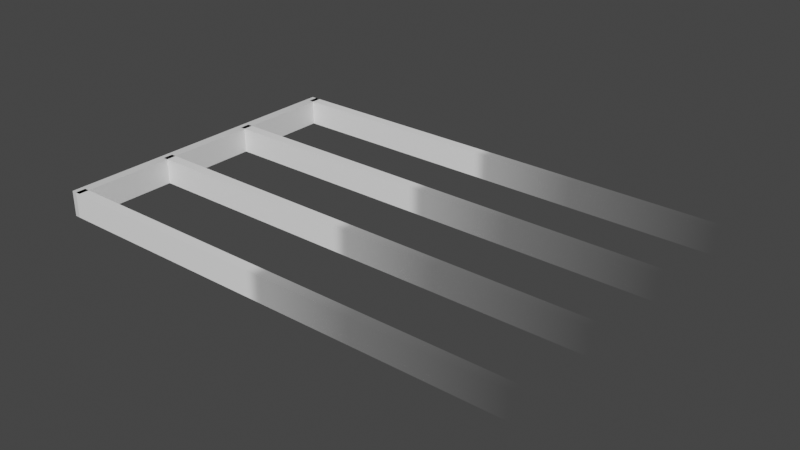 # Source: triangle.blend  (saved by Blender 3.6.13; exported with 4.5.12 LTS)
import bpy
from mathutils import Matrix  # noqa: F401  (used for matrix-valued properties, if any)

bpy.ops.wm.read_factory_settings(use_empty=True)
scene = bpy.context.scene
scene.name = 'Scene'

# ---- collections
col_collection = bpy.data.collections.new('Collection'); scene.collection.children.link(col_collection)

# ---- materials (node trees are filled in below, after node groups)
mat_material_005 = bpy.data.materials.new('Material.005')
mat_material_005.surface_render_method = 'BLENDED'
mat_material_005.blend_method = 'BLEND'
mat_material_005.use_transparent_shadow = False
mat_material_006 = bpy.data.materials.new('Material.006')
mat_material_006.use_transparent_shadow = False

# ---- material node trees
mat_material_005.use_nodes = True; mat_material_005.node_tree.nodes.clear()
_N = mat_material_005.node_tree.nodes; _L = mat_material_005.node_tree.links
n0 = _N.new('ShaderNodeBsdfPrincipled'); n0.name = 'Principled BSDF'; n0.location = (10, 300)
n0.distribution = 'GGX'
n0.subsurface_method = 'RANDOM_WALK_SKIN'
n0.inputs[3].default_value = 1.45
n0.inputs[27].default_value = (0.0, 0.0, 0.0, 1.0)
n0.inputs[28].default_value = 1.0
n1 = _N.new('ShaderNodeOutputMaterial'); n1.name = 'Material Output'; n1.location = (300, 300)
n2 = _N.new('ShaderNodeMapping'); n2.name = 'Mapping'; n2.location = (-566, 240)
n2.inputs[1].default_value = (2.0, 0.0, 0.0)
n2.inputs[2].default_value = (3.927, 0.0, 0.0)
n2.inputs[3].default_value = (0.0, 1.0, 1.0)
n3 = _N.new('ShaderNodeTexCoord'); n3.name = 'Texture Coordinate'; n3.location = (-786, 189)
n4 = _N.new('ShaderNodeValToRGB'); n4.name = 'Color Ramp'; n4.location = (-332, 214)
while len(n4.color_ramp.elements) > 1: n4.color_ramp.elements.remove(n4.color_ramp.elements[-1])
n4.color_ramp.elements[0].position = 0.4045; n4.color_ramp.elements[0].color = (1.0, 1.0, 1.0, 1.0)
_e = n4.color_ramp.elements.new(0.4153); _e.color = (1.0, 1.0, 1.0, 0.4456)
_e = n4.color_ramp.elements.new(0.5034); _e.color = (1.0, 1.0, 1.0, 0.1431)
_e = n4.color_ramp.elements.new(0.6386); _e.color = (1.0, 1.0, 1.0, 0.0)
_L.new(n0.outputs[0], n1.inputs[0])
_L.new(n2.outputs[0], n4.inputs[0])
_L.new(n3.outputs[0], n2.inputs[0])
_L.new(n4.outputs[0], n0.inputs[0])
_L.new(n4.outputs[1], n0.inputs[4])
n1.is_active_output = True
mat_material_006.use_nodes = True; mat_material_006.node_tree.nodes.clear()
_N = mat_material_006.node_tree.nodes; _L = mat_material_006.node_tree.links
n0 = _N.new('ShaderNodeBsdfPrincipled'); n0.name = 'Principled BSDF'; n0.location = (10, 300)
n0.distribution = 'GGX'
n0.subsurface_method = 'RANDOM_WALK_SKIN'
n0.inputs[3].default_value = 1.45
n0.inputs[27].default_value = (0.0, 0.0, 0.0, 1.0)
n0.inputs[28].default_value = 1.0
n1 = _N.new('ShaderNodeOutputMaterial'); n1.name = 'Material Output'; n1.location = (300, 300)
_L.new(n0.outputs[0], n1.inputs[0])
n1.is_active_output = True

# ---- world
world_world_003 = bpy.data.worlds.new('World.003'); scene.world = world_world_003
world_world_003.use_nodes = True; world_world_003.node_tree.nodes.clear()
_N = world_world_003.node_tree.nodes; _L = world_world_003.node_tree.links
n0 = _N.new('ShaderNodeBackground'); n0.name = 'Background'; n0.location = (10, 300)
n0.inputs[0].default_value = (0.05, 0.05, 0.05, 1.0)
n1 = _N.new('ShaderNodeOutputWorld'); n1.name = 'World Output'; n1.location = (300, 300)
_L.new(n0.outputs[0], n1.inputs[0])
n1.is_active_output = True
world_world_003.use_sun_shadow = False
world_world_003.sun_shadow_jitter_overblur = 0.0

# ---- meshes
me_cube_001 = bpy.data.meshes.new('Cube.001')
me_cube_001.from_pydata([(-1.0, -1.0, -1.0), (-1.0, -1.0, 1.0), (-1.0, 1.0, -1.0), (-1.0, 1.0, 1.0), (1.0, -1.0, -1.0), (1.0, -1.0, 1.0), (1.0, 1.0, -1.0), (1.0, 1.0, 1.0)], [], [(0, 1, 3, 2), (2, 3, 7, 6), (6, 7, 5, 4), (4, 5, 1, 0), (2, 6, 4, 0), (7, 3, 1, 5)])
_uv = me_cube_001.uv_layers.new(name='UVMap')
_uv.uv.foreach_set('vector', [0.375, 0.0, 0.625, 0.0, 0.625, 0.25, 0.375, 0.25, 0.375, 0.25, 0.625, 0.25, 0.625, 0.5, 0.375, 0.5, 0.375, 0.5, 0.625, 0.5, 0.625, 0.75, 0.375, 0.75, 0.375, 0.75, 0.625, 0.75, 0.625, 1.0, 0.375, 1.0, 0.125, 0.5, 0.375, 0.5, 0.375, 0.75, 0.125, 0.75, 0.625, 0.5, 0.875, 0.5, 0.875, 0.75, 0.625, 0.75])
me_cube_001.materials.append(mat_material_005)
me_cube_001.update()
me_cube_002 = bpy.data.meshes.new('Cube.002')
me_cube_002.from_pydata([(-1.0, -1.0, -1.0), (-1.0, -1.0, 1.0), (-1.0, 1.0, -1.0), (-1.0, 1.0, 1.0), (1.0, -1.0, -1.0), (1.0, -1.0, 1.0), (1.0, 1.0, -1.0), (1.0, 1.0, 1.0)], [], [(0, 1, 3, 2), (2, 3, 7, 6), (6, 7, 5, 4), (4, 5, 1, 0), (2, 6, 4, 0), (7, 3, 1, 5)])
_uv = me_cube_002.uv_layers.new(name='UVMap')
_uv.uv.foreach_set('vector', [0.375, 0.0, 0.625, 0.0, 0.625, 0.25, 0.375, 0.25, 0.375, 0.25, 0.625, 0.25, 0.625, 0.5, 0.375, 0.5, 0.375, 0.5, 0.625, 0.5, 0.625, 0.75, 0.375, 0.75, 0.375, 0.75, 0.625, 0.75, 0.625, 1.0, 0.375, 1.0, 0.125, 0.5, 0.375, 0.5, 0.375, 0.75, 0.125, 0.75, 0.625, 0.5, 0.875, 0.5, 0.875, 0.75, 0.625, 0.75])
me_cube_002.materials.append(mat_material_005)
me_cube_002.update()
me_cube_003 = bpy.data.meshes.new('Cube.003')
me_cube_003.from_pydata([(-1.0, -1.0, -1.0), (-1.0, -1.0, 1.0), (-1.0, 1.0, -1.0), (-1.0, 1.0, 1.0), (1.0, -1.0, -1.0), (1.0, -1.0, 1.0), (1.0, 1.0, -1.0), (1.0, 1.0, 1.0)], [], [(0, 1, 3, 2), (2, 3, 7, 6), (6, 7, 5, 4), (4, 5, 1, 0), (2, 6, 4, 0), (7, 3, 1, 5)])
_uv = me_cube_003.uv_layers.new(name='UVMap')
_uv.uv.foreach_set('vector', [0.375, 0.0, 0.625, 0.0, 0.625, 0.25, 0.375, 0.25, 0.375, 0.25, 0.625, 0.25, 0.625, 0.5, 0.375, 0.5, 0.375, 0.5, 0.625, 0.5, 0.625, 0.75, 0.375, 0.75, 0.375, 0.75, 0.625, 0.75, 0.625, 1.0, 0.375, 1.0, 0.125, 0.5, 0.375, 0.5, 0.375, 0.75, 0.125, 0.75, 0.625, 0.5, 0.875, 0.5, 0.875, 0.75, 0.625, 0.75])
me_cube_003.materials.append(mat_material_005)
me_cube_003.update()
me_cube_004 = bpy.data.meshes.new('Cube.004')
me_cube_004.from_pydata([(-1.0, -1.0, -1.0), (-1.0, -1.0, 1.0), (-1.0, 1.0, -1.0), (-1.0, 1.0, 1.0), (1.0, -1.0, -1.0), (1.0, -1.0, 1.0), (1.0, 1.0, -1.0), (1.0, 1.0, 1.0)], [], [(0, 1, 3, 2), (2, 3, 7, 6), (6, 7, 5, 4), (4, 5, 1, 0), (2, 6, 4, 0), (7, 3, 1, 5)])
_uv = me_cube_004.uv_layers.new(name='UVMap')
_uv.uv.foreach_set('vector', [0.375, 0.0, 0.625, 0.0, 0.625, 0.25, 0.375, 0.25, 0.375, 0.25, 0.625, 0.25, 0.625, 0.5, 0.375, 0.5, 0.375, 0.5, 0.625, 0.5, 0.625, 0.75, 0.375, 0.75, 0.375, 0.75, 0.625, 0.75, 0.625, 1.0, 0.375, 1.0, 0.125, 0.5, 0.375, 0.5, 0.375, 0.75, 0.125, 0.75, 0.625, 0.5, 0.875, 0.5, 0.875, 0.75, 0.625, 0.75])
me_cube_004.materials.append(mat_material_005)
me_cube_004.update()
me_cube_005 = bpy.data.meshes.new('Cube.005')
me_cube_005.from_pydata([(-1.0, -1.0, -1.0), (-1.0, -1.0, 1.0), (-1.0, 1.0, -1.0), (-1.0, 1.0, 1.0), (1.0, -1.0, -1.0), (1.0, -1.0, 1.0), (1.0, 1.0, -1.0), (1.0, 1.0, 1.0)], [], [(0, 1, 3, 2), (2, 3, 7, 6), (6, 7, 5, 4), (4, 5, 1, 0), (2, 6, 4, 0), (7, 3, 1, 5)])
_uv = me_cube_005.uv_layers.new(name='UVMap')
_uv.uv.foreach_set('vector', [0.375, 0.0, 0.625, 0.0, 0.625, 0.25, 0.375, 0.25, 0.375, 0.25, 0.625, 0.25, 0.625, 0.5, 0.375, 0.5, 0.375, 0.5, 0.625, 0.5, 0.625, 0.75, 0.375, 0.75, 0.375, 0.75, 0.625, 0.75, 0.625, 1.0, 0.375, 1.0, 0.125, 0.5, 0.375, 0.5, 0.375, 0.75, 0.125, 0.75, 0.625, 0.5, 0.875, 0.5, 0.875, 0.75, 0.625, 0.75])
me_cube_005.materials.append(mat_material_006)
me_cube_005.update()

# ---- objects
ob_cube = bpy.data.objects.new('Cube', me_cube_001)
ob_cube_001 = bpy.data.objects.new('Cube.001', me_cube_002)
ob_cube_002 = bpy.data.objects.new('Cube.002', me_cube_003)
ob_cube_003 = bpy.data.objects.new('Cube.003', me_cube_004)
ob_cube_004 = bpy.data.objects.new('Cube.004', me_cube_005)

# ---- transforms, parenting, visibility, modifiers, constraints
ob_cube.location = (10.0, -2.0, 0.0)
ob_cube.rotation_euler = (0.0, 0.0, 1.571)
ob_cube.scale = (0.2, 10.0, 0.5)
ob_cube_001.location = (10.0, 2.0, 0.0)
ob_cube_001.rotation_euler = (0.0, 0.0, 1.571)
ob_cube_001.scale = (0.2, 10.0, 0.5)
ob_cube_002.location = (10.0, -6.0, 0.0)
ob_cube_002.rotation_euler = (0.0, 0.0, 1.571)
ob_cube_002.scale = (0.2, 10.0, 0.5)
ob_cube_003.location = (10.0, 6.0, 0.0)
ob_cube_003.rotation_euler = (0.0, 0.0, 1.571)
ob_cube_003.scale = (0.2, 10.0, 0.5)
ob_cube_004.location = (0.0, 0.0, 0.0)
ob_cube_004.scale = (0.2, 6.2, 0.5)

# ---- collection membership
col_collection.objects.link(ob_cube)
col_collection.objects.link(ob_cube_001)
col_collection.objects.link(ob_cube_002)
col_collection.objects.link(ob_cube_003)
col_collection.objects.link(ob_cube_004)

# ---- scene / render settings (as saved in the file)
scene.frame_start = 1; scene.frame_end = 250; scene.frame_set(0)
scene.render.engine = 'BLENDER_EEVEE_NEXT'
scene.cycles.sampling_pattern = 'TABULATED_SOBOL'
scene.view_settings.view_transform = 'Filmic'
bpy.context.view_layer.update()

# ---- added for rendering (the .blend has no active camera and no usable light): camera, sun
cam_auto = bpy.data.cameras.new('AutoCamera')
cam_auto.lens = 50.0
cam_auto.sensor_width = 36.0
cam_auto.clip_end = 1000.0
ob_auto_camera = bpy.data.objects.new('AutoCamera', cam_auto)
scene.collection.objects.link(ob_auto_camera)
ob_auto_camera.location = (31.8495, -26.3394, 17.5596)
ob_auto_camera.rotation_euler = (1.09748, -7.21219e-08, 0.694738)
scene.camera = ob_auto_camera
light_auto_sun = bpy.data.lights.new('AutoSun', 'SUN')
light_auto_sun.energy = 3.0
light_auto_sun.angle = 0.0523599
ob_auto_sun = bpy.data.objects.new('AutoSun', light_auto_sun)
scene.collection.objects.link(ob_auto_sun)
ob_auto_sun.rotation_euler = (0.872665, 0.174533, 0.523599)
bpy.context.view_layer.update()
